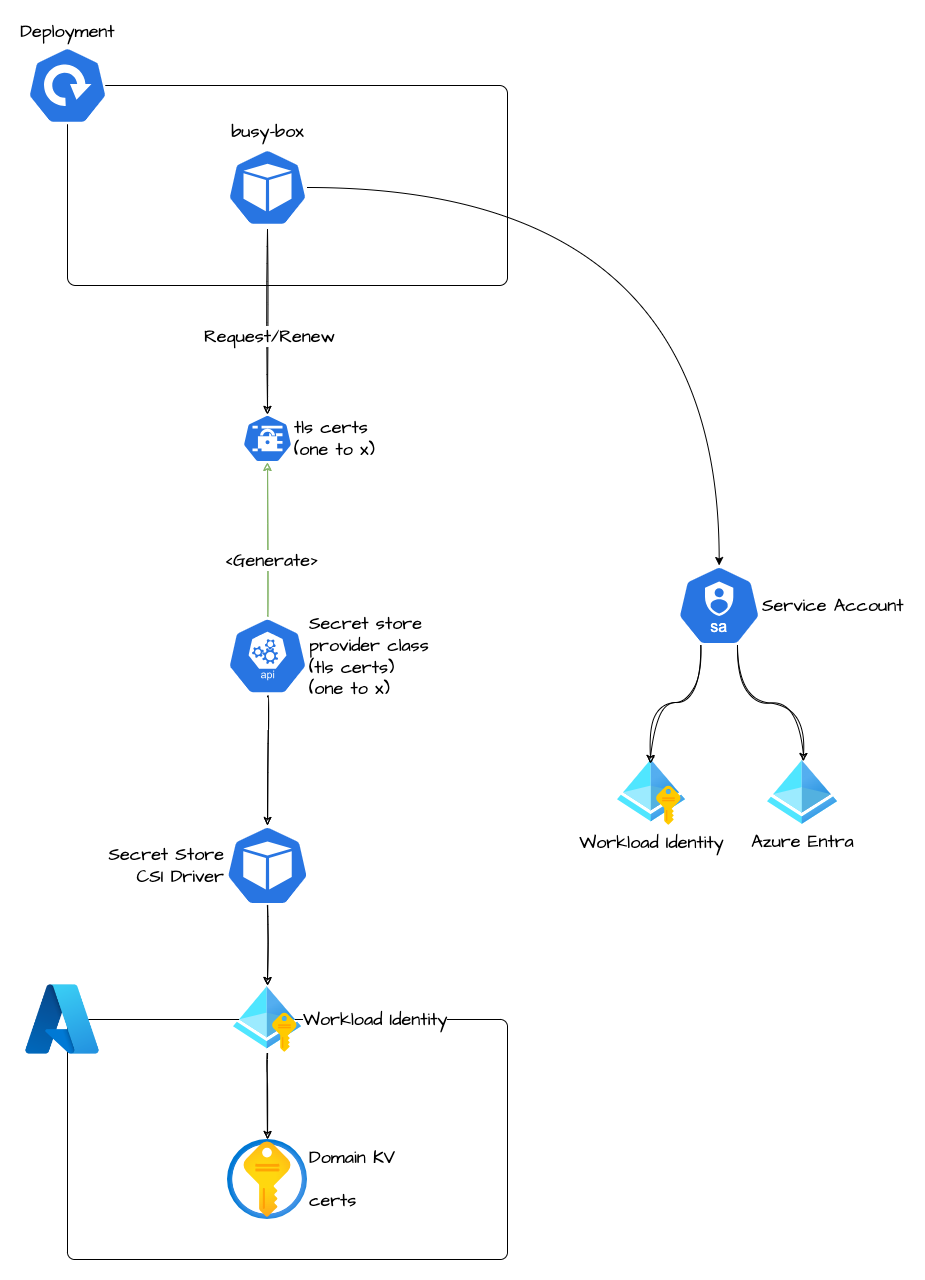

The diagram above was exported from draw.io. Its source (the exported page's mxGraphModel, read from the mxfile embedded in the PNG):
<mxGraphModel dx="2526" dy="1270" grid="1" gridSize="10" guides="1" tooltips="1" connect="1" arrows="1" fold="1" page="1" pageScale="1" pageWidth="827" pageHeight="1169" math="0" shadow="0">
  <root>
    <mxCell id="0" />
    <mxCell id="1" parent="0" />
    <mxCell id="ZACaJJi6Qwk8mwRqX2UE-5" value="" style="rounded=1;whiteSpace=wrap;html=1;fontFamily=Architects Daughter;fontSource=https%3A%2F%2Ffonts.googleapis.com%2Fcss%3Ffamily%3DArchitects%2BDaughter;fontSize=18;arcSize=4;" parent="1" vertex="1">
      <mxGeometry x="360" y="160" width="440" height="200" as="geometry" />
    </mxCell>
    <mxCell id="ZACaJJi6Qwk8mwRqX2UE-3" value="Deployment" style="sketch=0;html=1;dashed=0;whitespace=wrap;fillColor=#2875E2;strokeColor=#ffffff;points=[[0.005,0.63,0],[0.1,0.2,0],[0.9,0.2,0],[0.5,0,0],[0.995,0.63,0],[0.72,0.99,0],[0.5,1,0],[0.28,0.99,0]];shape=mxgraph.kubernetes.icon;prIcon=deploy;labelPosition=center;verticalLabelPosition=top;align=center;verticalAlign=bottom;fontFamily=Architects Daughter;fontSource=https%3A%2F%2Ffonts.googleapis.com%2Fcss%3Ffamily%3DArchitects%2BDaughter;fontSize=18;" parent="1" vertex="1">
      <mxGeometry x="320" y="120" width="80" height="80" as="geometry" />
    </mxCell>
    <mxCell id="ZACaJJi6Qwk8mwRqX2UE-48" style="edgeStyle=orthogonalEdgeStyle;rounded=0;sketch=1;orthogonalLoop=1;jettySize=auto;html=1;entryX=0.5;entryY=0;entryDx=0;entryDy=0;entryPerimeter=0;fontFamily=Architects Daughter;fontSource=https%3A%2F%2Ffonts.googleapis.com%2Fcss%3Ffamily%3DArchitects%2BDaughter;fontSize=18;" parent="1" source="ZACaJJi6Qwk8mwRqX2UE-7" target="ZACaJJi6Qwk8mwRqX2UE-10" edge="1">
      <mxGeometry relative="1" as="geometry" />
    </mxCell>
    <mxCell id="ZACaJJi6Qwk8mwRqX2UE-49" value="Request/Renew" style="edgeLabel;html=1;align=center;verticalAlign=middle;resizable=0;points=[];fontSize=18;fontFamily=Architects Daughter;fontSource=https%3A%2F%2Ffonts.googleapis.com%2Fcss%3Ffamily%3DArchitects%2BDaughter;" parent="ZACaJJi6Qwk8mwRqX2UE-48" vertex="1" connectable="0">
      <mxGeometry x="0.1459" y="1" relative="1" as="geometry">
        <mxPoint as="offset" />
      </mxGeometry>
    </mxCell>
    <mxCell id="DQKJIkNqq4NiEkEMZDM5-1" style="edgeStyle=orthogonalEdgeStyle;rounded=0;orthogonalLoop=1;jettySize=auto;html=1;entryX=0.5;entryY=0;entryDx=0;entryDy=0;entryPerimeter=0;fontSize=18;fontFamily=Architects Daughter;fontSource=https%3A%2F%2Ffonts.googleapis.com%2Fcss%3Ffamily%3DArchitects%2BDaughter;elbow=vertical;curved=1;" edge="1" parent="1" source="ZACaJJi6Qwk8mwRqX2UE-7" target="DQKJIkNqq4NiEkEMZDM5-2">
      <mxGeometry relative="1" as="geometry">
        <mxPoint x="1010" y="630" as="targetPoint" />
      </mxGeometry>
    </mxCell>
    <mxCell id="ZACaJJi6Qwk8mwRqX2UE-7" value="busy-box" style="sketch=0;html=1;dashed=0;whitespace=wrap;fillColor=#2875E2;strokeColor=#ffffff;points=[[0.005,0.63,0],[0.1,0.2,0],[0.9,0.2,0],[0.5,0,0],[0.995,0.63,0],[0.72,0.99,0],[0.5,1,0],[0.28,0.99,0]];shape=mxgraph.kubernetes.icon;prIcon=pod;fontFamily=Architects Daughter;fontSource=https%3A%2F%2Ffonts.googleapis.com%2Fcss%3Ffamily%3DArchitects%2BDaughter;fontSize=18;labelPosition=center;verticalLabelPosition=top;align=center;verticalAlign=bottom;" parent="1" vertex="1">
      <mxGeometry x="520" y="220" width="80" height="84" as="geometry" />
    </mxCell>
    <mxCell id="ZACaJJi6Qwk8mwRqX2UE-10" value="tls certs&lt;br style=&quot;font-size: 18px;&quot;&gt;(one to x)" style="sketch=0;html=1;dashed=0;whitespace=wrap;fillColor=#2875E2;strokeColor=#ffffff;points=[[0.005,0.63,0],[0.1,0.2,0],[0.9,0.2,0],[0.5,0,0],[0.995,0.63,0],[0.72,0.99,0],[0.5,1,0],[0.28,0.99,0]];shape=mxgraph.kubernetes.icon;prIcon=secret;fontFamily=Architects Daughter;fontSource=https%3A%2F%2Ffonts.googleapis.com%2Fcss%3Ffamily%3DArchitects%2BDaughter;fontSize=18;labelPosition=right;verticalLabelPosition=middle;align=left;verticalAlign=middle;" parent="1" vertex="1">
      <mxGeometry x="535" y="489" width="50" height="48" as="geometry" />
    </mxCell>
    <mxCell id="ZACaJJi6Qwk8mwRqX2UE-27" style="edgeStyle=orthogonalEdgeStyle;curved=1;rounded=0;sketch=1;orthogonalLoop=1;jettySize=auto;html=1;fontFamily=Architects Daughter;fontSource=https%3A%2F%2Ffonts.googleapis.com%2Fcss%3Ffamily%3DArchitects%2BDaughter;fontSize=18;entryX=0.5;entryY=0;entryDx=0;entryDy=0;entryPerimeter=0;" parent="1" source="ZACaJJi6Qwk8mwRqX2UE-23" target="ZACaJJi6Qwk8mwRqX2UE-25" edge="1">
      <mxGeometry relative="1" as="geometry">
        <mxPoint x="560" y="959" as="targetPoint" />
      </mxGeometry>
    </mxCell>
    <mxCell id="ZACaJJi6Qwk8mwRqX2UE-34" style="edgeStyle=orthogonalEdgeStyle;curved=1;rounded=0;sketch=1;orthogonalLoop=1;jettySize=auto;html=1;entryX=0.5;entryY=1;entryDx=0;entryDy=0;entryPerimeter=0;fontFamily=Architects Daughter;fontSource=https%3A%2F%2Ffonts.googleapis.com%2Fcss%3Ffamily%3DArchitects%2BDaughter;fontSize=18;fillColor=#d5e8d4;strokeColor=#82b366;" parent="1" source="ZACaJJi6Qwk8mwRqX2UE-23" target="ZACaJJi6Qwk8mwRqX2UE-10" edge="1">
      <mxGeometry relative="1" as="geometry" />
    </mxCell>
    <mxCell id="ZACaJJi6Qwk8mwRqX2UE-36" value="&amp;lt;Generate&amp;gt;" style="edgeLabel;html=1;align=center;verticalAlign=middle;resizable=0;points=[];fontSize=18;fontFamily=Architects Daughter;fontSource=https%3A%2F%2Ffonts.googleapis.com%2Fcss%3Ffamily%3DArchitects%2BDaughter;" parent="ZACaJJi6Qwk8mwRqX2UE-34" vertex="1" connectable="0">
      <mxGeometry x="-0.2727" y="-3" relative="1" as="geometry">
        <mxPoint as="offset" />
      </mxGeometry>
    </mxCell>
    <mxCell id="ZACaJJi6Qwk8mwRqX2UE-23" value="Secret store&lt;br style=&quot;font-size: 18px;&quot;&gt;provider class&lt;br style=&quot;font-size: 18px;&quot;&gt;(tls certs)&lt;br style=&quot;font-size: 18px;&quot;&gt;(one to x)" style="sketch=0;html=1;dashed=0;whitespace=wrap;fillColor=#2875E2;strokeColor=#ffffff;points=[[0.005,0.63,0],[0.1,0.2,0],[0.9,0.2,0],[0.5,0,0],[0.995,0.63,0],[0.72,0.99,0],[0.5,1,0],[0.28,0.99,0]];shape=mxgraph.kubernetes.icon;prIcon=api;fontFamily=Architects Daughter;fontSource=https%3A%2F%2Ffonts.googleapis.com%2Fcss%3Ffamily%3DArchitects%2BDaughter;fontSize=18;labelPosition=right;verticalLabelPosition=middle;align=left;verticalAlign=middle;" parent="1" vertex="1">
      <mxGeometry x="520" y="690" width="80" height="81" as="geometry" />
    </mxCell>
    <mxCell id="ZACaJJi6Qwk8mwRqX2UE-25" value="Secret Store&lt;br style=&quot;font-size: 18px;&quot;&gt;CSI Driver" style="sketch=0;html=1;dashed=0;whitespace=wrap;fillColor=#2875E2;strokeColor=#ffffff;points=[[0.005,0.63,0],[0.1,0.2,0],[0.9,0.2,0],[0.5,0,0],[0.995,0.63,0],[0.72,0.99,0],[0.5,1,0],[0.28,0.99,0]];shape=mxgraph.kubernetes.icon;prIcon=pod;fontFamily=Architects Daughter;fontSource=https%3A%2F%2Ffonts.googleapis.com%2Fcss%3Ffamily%3DArchitects%2BDaughter;fontSize=18;labelPosition=left;verticalLabelPosition=middle;align=right;verticalAlign=middle;" parent="1" vertex="1">
      <mxGeometry x="517.5" y="900" width="85" height="80" as="geometry" />
    </mxCell>
    <mxCell id="ZACaJJi6Qwk8mwRqX2UE-61" style="edgeStyle=orthogonalEdgeStyle;curved=1;rounded=0;sketch=1;orthogonalLoop=1;jettySize=auto;html=1;fontFamily=Architects Daughter;fontSource=https%3A%2F%2Ffonts.googleapis.com%2Fcss%3Ffamily%3DArchitects%2BDaughter;fontSize=18;" parent="1" source="ZACaJJi6Qwk8mwRqX2UE-25" target="ZACaJJi6Qwk8mwRqX2UE-60" edge="1">
      <mxGeometry relative="1" as="geometry" />
    </mxCell>
    <mxCell id="ZACaJJi6Qwk8mwRqX2UE-37" value="" style="rounded=1;whiteSpace=wrap;html=1;fontFamily=Architects Daughter;fontSource=https%3A%2F%2Ffonts.googleapis.com%2Fcss%3Ffamily%3DArchitects%2BDaughter;fontSize=18;arcSize=3;" parent="1" vertex="1">
      <mxGeometry x="360" y="1094" width="440" height="240" as="geometry" />
    </mxCell>
    <mxCell id="ZACaJJi6Qwk8mwRqX2UE-38" value="" style="shape=image;verticalLabelPosition=bottom;verticalAlign=top;imageAspect=0;image=https://upload.wikimedia.org/wikipedia/commons/thumb/f/fa/Microsoft_Azure.svg/1200px-Microsoft_Azure.svg.png;fontFamily=Architects Daughter;fontSource=https%3A%2F%2Ffonts.googleapis.com%2Fcss%3Ffamily%3DArchitects%2BDaughter;fontSize=18;" parent="1" vertex="1">
      <mxGeometry x="315" y="1054" width="80" height="80" as="geometry" />
    </mxCell>
    <mxCell id="ZACaJJi6Qwk8mwRqX2UE-31" value="Domain KV&lt;br style=&quot;font-size: 18px;&quot;&gt;&lt;br style=&quot;font-size: 18px;&quot;&gt;certs" style="aspect=fixed;html=1;points=[];align=left;image;fontSize=18;image=img/lib/azure2/security/Key_Vaults.svg;fontFamily=Architects Daughter;fontSource=https%3A%2F%2Ffonts.googleapis.com%2Fcss%3Ffamily%3DArchitects%2BDaughter;labelPosition=right;verticalLabelPosition=middle;verticalAlign=middle;" parent="1" vertex="1">
      <mxGeometry x="520" y="1214" width="80" height="80" as="geometry" />
    </mxCell>
    <mxCell id="ZACaJJi6Qwk8mwRqX2UE-62" style="edgeStyle=orthogonalEdgeStyle;curved=1;rounded=0;sketch=1;orthogonalLoop=1;jettySize=auto;html=1;fontFamily=Architects Daughter;fontSource=https%3A%2F%2Ffonts.googleapis.com%2Fcss%3Ffamily%3DArchitects%2BDaughter;fontSize=18;" parent="1" source="ZACaJJi6Qwk8mwRqX2UE-60" target="ZACaJJi6Qwk8mwRqX2UE-31" edge="1">
      <mxGeometry relative="1" as="geometry" />
    </mxCell>
    <mxCell id="ZACaJJi6Qwk8mwRqX2UE-60" value="Workload Identity" style="aspect=fixed;html=1;points=[];align=left;image;fontSize=18;image=img/lib/azure2/identity/Managed_Identities.svg;fontFamily=Architects Daughter;fontSource=https%3A%2F%2Ffonts.googleapis.com%2Fcss%3Ffamily%3DArchitects%2BDaughter;labelPosition=right;verticalLabelPosition=middle;verticalAlign=middle;" parent="1" vertex="1">
      <mxGeometry x="526" y="1060" width="68" height="68" as="geometry" />
    </mxCell>
    <mxCell id="DQKJIkNqq4NiEkEMZDM5-2" value="Service Account" style="aspect=fixed;sketch=0;html=1;dashed=0;whitespace=wrap;verticalLabelPosition=middle;verticalAlign=middle;fillColor=#2875E2;strokeColor=#ffffff;points=[[0.005,0.63,0],[0.1,0.2,0],[0.9,0.2,0],[0.5,0,0],[0.995,0.63,0],[0.72,0.99,0],[0.5,1,0],[0.28,0.99,0]];shape=mxgraph.kubernetes.icon2;kubernetesLabel=1;prIcon=sa;labelPosition=right;align=left;fontSize=18;fontFamily=Architects Daughter;fontSource=https%3A%2F%2Ffonts.googleapis.com%2Fcss%3Ffamily%3DArchitects%2BDaughter;" vertex="1" parent="1">
      <mxGeometry x="970" y="640" width="83.33" height="80" as="geometry" />
    </mxCell>
    <mxCell id="DQKJIkNqq4NiEkEMZDM5-3" value="Workload Identity" style="image;aspect=fixed;html=1;points=[];align=center;fontSize=18;image=img/lib/azure2/identity/Managed_Identities.svg;fontFamily=Architects Daughter;fontSource=https%3A%2F%2Ffonts.googleapis.com%2Fcss%3Ffamily%3DArchitects%2BDaughter;" vertex="1" parent="1">
      <mxGeometry x="910" y="834" width="68" height="66" as="geometry" />
    </mxCell>
    <mxCell id="DQKJIkNqq4NiEkEMZDM5-4" value="Azure Entra" style="image;aspect=fixed;html=1;points=[];align=center;fontSize=18;image=img/lib/azure2/identity/Azure_Active_Directory.svg;fontFamily=Architects Daughter;fontSource=https%3A%2F%2Ffonts.googleapis.com%2Fcss%3Ffamily%3DArchitects%2BDaughter;" vertex="1" parent="1">
      <mxGeometry x="1060" y="835" width="70" height="64" as="geometry" />
    </mxCell>
    <mxCell id="DQKJIkNqq4NiEkEMZDM5-5" style="edgeStyle=orthogonalEdgeStyle;rounded=0;orthogonalLoop=1;jettySize=auto;html=1;entryX=0.485;entryY=0.061;entryDx=0;entryDy=0;entryPerimeter=0;curved=1;sketch=1;curveFitting=1;jiggle=2;exitX=0.28;exitY=0.99;exitDx=0;exitDy=0;exitPerimeter=0;fontSize=18;fontFamily=Architects Daughter;fontSource=https%3A%2F%2Ffonts.googleapis.com%2Fcss%3Ffamily%3DArchitects%2BDaughter;" edge="1" parent="1" source="DQKJIkNqq4NiEkEMZDM5-2" target="DQKJIkNqq4NiEkEMZDM5-3">
      <mxGeometry relative="1" as="geometry" />
    </mxCell>
    <mxCell id="DQKJIkNqq4NiEkEMZDM5-6" style="edgeStyle=orthogonalEdgeStyle;rounded=0;orthogonalLoop=1;jettySize=auto;html=1;entryX=0.514;entryY=0.016;entryDx=0;entryDy=0;entryPerimeter=0;curved=1;sketch=1;curveFitting=1;jiggle=2;exitX=0.72;exitY=0.99;exitDx=0;exitDy=0;exitPerimeter=0;fontSize=18;fontFamily=Architects Daughter;fontSource=https%3A%2F%2Ffonts.googleapis.com%2Fcss%3Ffamily%3DArchitects%2BDaughter;" edge="1" parent="1" source="DQKJIkNqq4NiEkEMZDM5-2" target="DQKJIkNqq4NiEkEMZDM5-4">
      <mxGeometry relative="1" as="geometry" />
    </mxCell>
  </root>
</mxGraphModel>